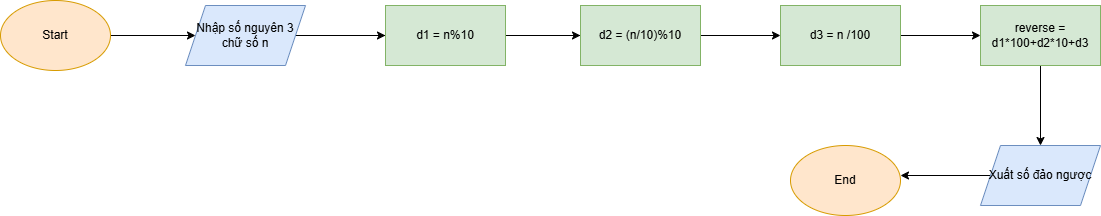

The diagram above was exported from draw.io. Its source (the exported page's mxGraphModel, read from the mxfile embedded in the PNG):
<mxGraphModel dx="872" dy="507" grid="1" gridSize="10" guides="1" tooltips="1" connect="1" arrows="1" fold="1" page="1" pageScale="1" pageWidth="827" pageHeight="1169" math="0" shadow="0">
  <root>
    <mxCell id="0" />
    <mxCell id="1" parent="0" />
    <mxCell id="_eJu-gBjQ6fLpSb6F8sQ-3" value="" style="edgeStyle=orthogonalEdgeStyle;rounded=0;orthogonalLoop=1;jettySize=auto;html=1;" edge="1" parent="1" source="_eJu-gBjQ6fLpSb6F8sQ-1" target="_eJu-gBjQ6fLpSb6F8sQ-2">
      <mxGeometry relative="1" as="geometry" />
    </mxCell>
    <mxCell id="_eJu-gBjQ6fLpSb6F8sQ-1" value="Start" style="ellipse;whiteSpace=wrap;html=1;fillColor=#ffe6cc;strokeColor=#d79b00;" vertex="1" parent="1">
      <mxGeometry x="20" y="40" width="110" height="70" as="geometry" />
    </mxCell>
    <mxCell id="_eJu-gBjQ6fLpSb6F8sQ-5" value="" style="edgeStyle=orthogonalEdgeStyle;rounded=0;orthogonalLoop=1;jettySize=auto;html=1;" edge="1" parent="1" source="_eJu-gBjQ6fLpSb6F8sQ-2" target="_eJu-gBjQ6fLpSb6F8sQ-4">
      <mxGeometry relative="1" as="geometry" />
    </mxCell>
    <mxCell id="_eJu-gBjQ6fLpSb6F8sQ-7" value="" style="edgeStyle=orthogonalEdgeStyle;rounded=0;orthogonalLoop=1;jettySize=auto;html=1;" edge="1" parent="1" source="_eJu-gBjQ6fLpSb6F8sQ-2" target="_eJu-gBjQ6fLpSb6F8sQ-6">
      <mxGeometry relative="1" as="geometry" />
    </mxCell>
    <mxCell id="_eJu-gBjQ6fLpSb6F8sQ-9" value="" style="edgeStyle=orthogonalEdgeStyle;rounded=0;orthogonalLoop=1;jettySize=auto;html=1;" edge="1" parent="1" source="_eJu-gBjQ6fLpSb6F8sQ-2" target="_eJu-gBjQ6fLpSb6F8sQ-8">
      <mxGeometry relative="1" as="geometry" />
    </mxCell>
    <mxCell id="_eJu-gBjQ6fLpSb6F8sQ-2" value="Nhập số nguyên 3 chữ số n" style="shape=parallelogram;perimeter=parallelogramPerimeter;whiteSpace=wrap;html=1;fixedSize=1;fillColor=#dae8fc;strokeColor=#6c8ebf;" vertex="1" parent="1">
      <mxGeometry x="205" y="45" width="120" height="60" as="geometry" />
    </mxCell>
    <mxCell id="_eJu-gBjQ6fLpSb6F8sQ-4" value="d1 = n%10" style="whiteSpace=wrap;html=1;fillColor=#d5e8d4;strokeColor=#82b366;" vertex="1" parent="1">
      <mxGeometry x="405" y="45" width="120" height="60" as="geometry" />
    </mxCell>
    <mxCell id="_eJu-gBjQ6fLpSb6F8sQ-11" value="" style="edgeStyle=orthogonalEdgeStyle;rounded=0;orthogonalLoop=1;jettySize=auto;html=1;" edge="1" parent="1" source="_eJu-gBjQ6fLpSb6F8sQ-6" target="_eJu-gBjQ6fLpSb6F8sQ-10">
      <mxGeometry relative="1" as="geometry" />
    </mxCell>
    <mxCell id="_eJu-gBjQ6fLpSb6F8sQ-6" value="d3 = n /100" style="whiteSpace=wrap;html=1;fillColor=#d5e8d4;strokeColor=#82b366;" vertex="1" parent="1">
      <mxGeometry x="800" y="45" width="120" height="60" as="geometry" />
    </mxCell>
    <mxCell id="_eJu-gBjQ6fLpSb6F8sQ-8" value="d2 = (n/10)%10" style="whiteSpace=wrap;html=1;fillColor=#d5e8d4;strokeColor=#82b366;" vertex="1" parent="1">
      <mxGeometry x="600" y="45" width="120" height="60" as="geometry" />
    </mxCell>
    <mxCell id="_eJu-gBjQ6fLpSb6F8sQ-13" value="" style="edgeStyle=orthogonalEdgeStyle;rounded=0;orthogonalLoop=1;jettySize=auto;html=1;" edge="1" parent="1" source="_eJu-gBjQ6fLpSb6F8sQ-10" target="_eJu-gBjQ6fLpSb6F8sQ-12">
      <mxGeometry relative="1" as="geometry" />
    </mxCell>
    <mxCell id="_eJu-gBjQ6fLpSb6F8sQ-10" value="reverse = d1*100+d2*10+d3" style="whiteSpace=wrap;html=1;fillColor=#d5e8d4;strokeColor=#82b366;" vertex="1" parent="1">
      <mxGeometry x="1000" y="45" width="120" height="60" as="geometry" />
    </mxCell>
    <mxCell id="_eJu-gBjQ6fLpSb6F8sQ-15" value="" style="edgeStyle=orthogonalEdgeStyle;rounded=0;orthogonalLoop=1;jettySize=auto;html=1;" edge="1" parent="1" source="_eJu-gBjQ6fLpSb6F8sQ-12">
      <mxGeometry relative="1" as="geometry">
        <mxPoint x="920" y="215" as="targetPoint" />
      </mxGeometry>
    </mxCell>
    <mxCell id="_eJu-gBjQ6fLpSb6F8sQ-12" value="Xuất số đảo ngược" style="shape=parallelogram;perimeter=parallelogramPerimeter;whiteSpace=wrap;html=1;fixedSize=1;fillColor=#dae8fc;strokeColor=#6c8ebf;" vertex="1" parent="1">
      <mxGeometry x="1000" y="185" width="120" height="60" as="geometry" />
    </mxCell>
    <mxCell id="_eJu-gBjQ6fLpSb6F8sQ-16" value="End" style="ellipse;whiteSpace=wrap;html=1;fillColor=#ffe6cc;strokeColor=#d79b00;" vertex="1" parent="1">
      <mxGeometry x="810" y="185" width="110" height="70" as="geometry" />
    </mxCell>
  </root>
</mxGraphModel>